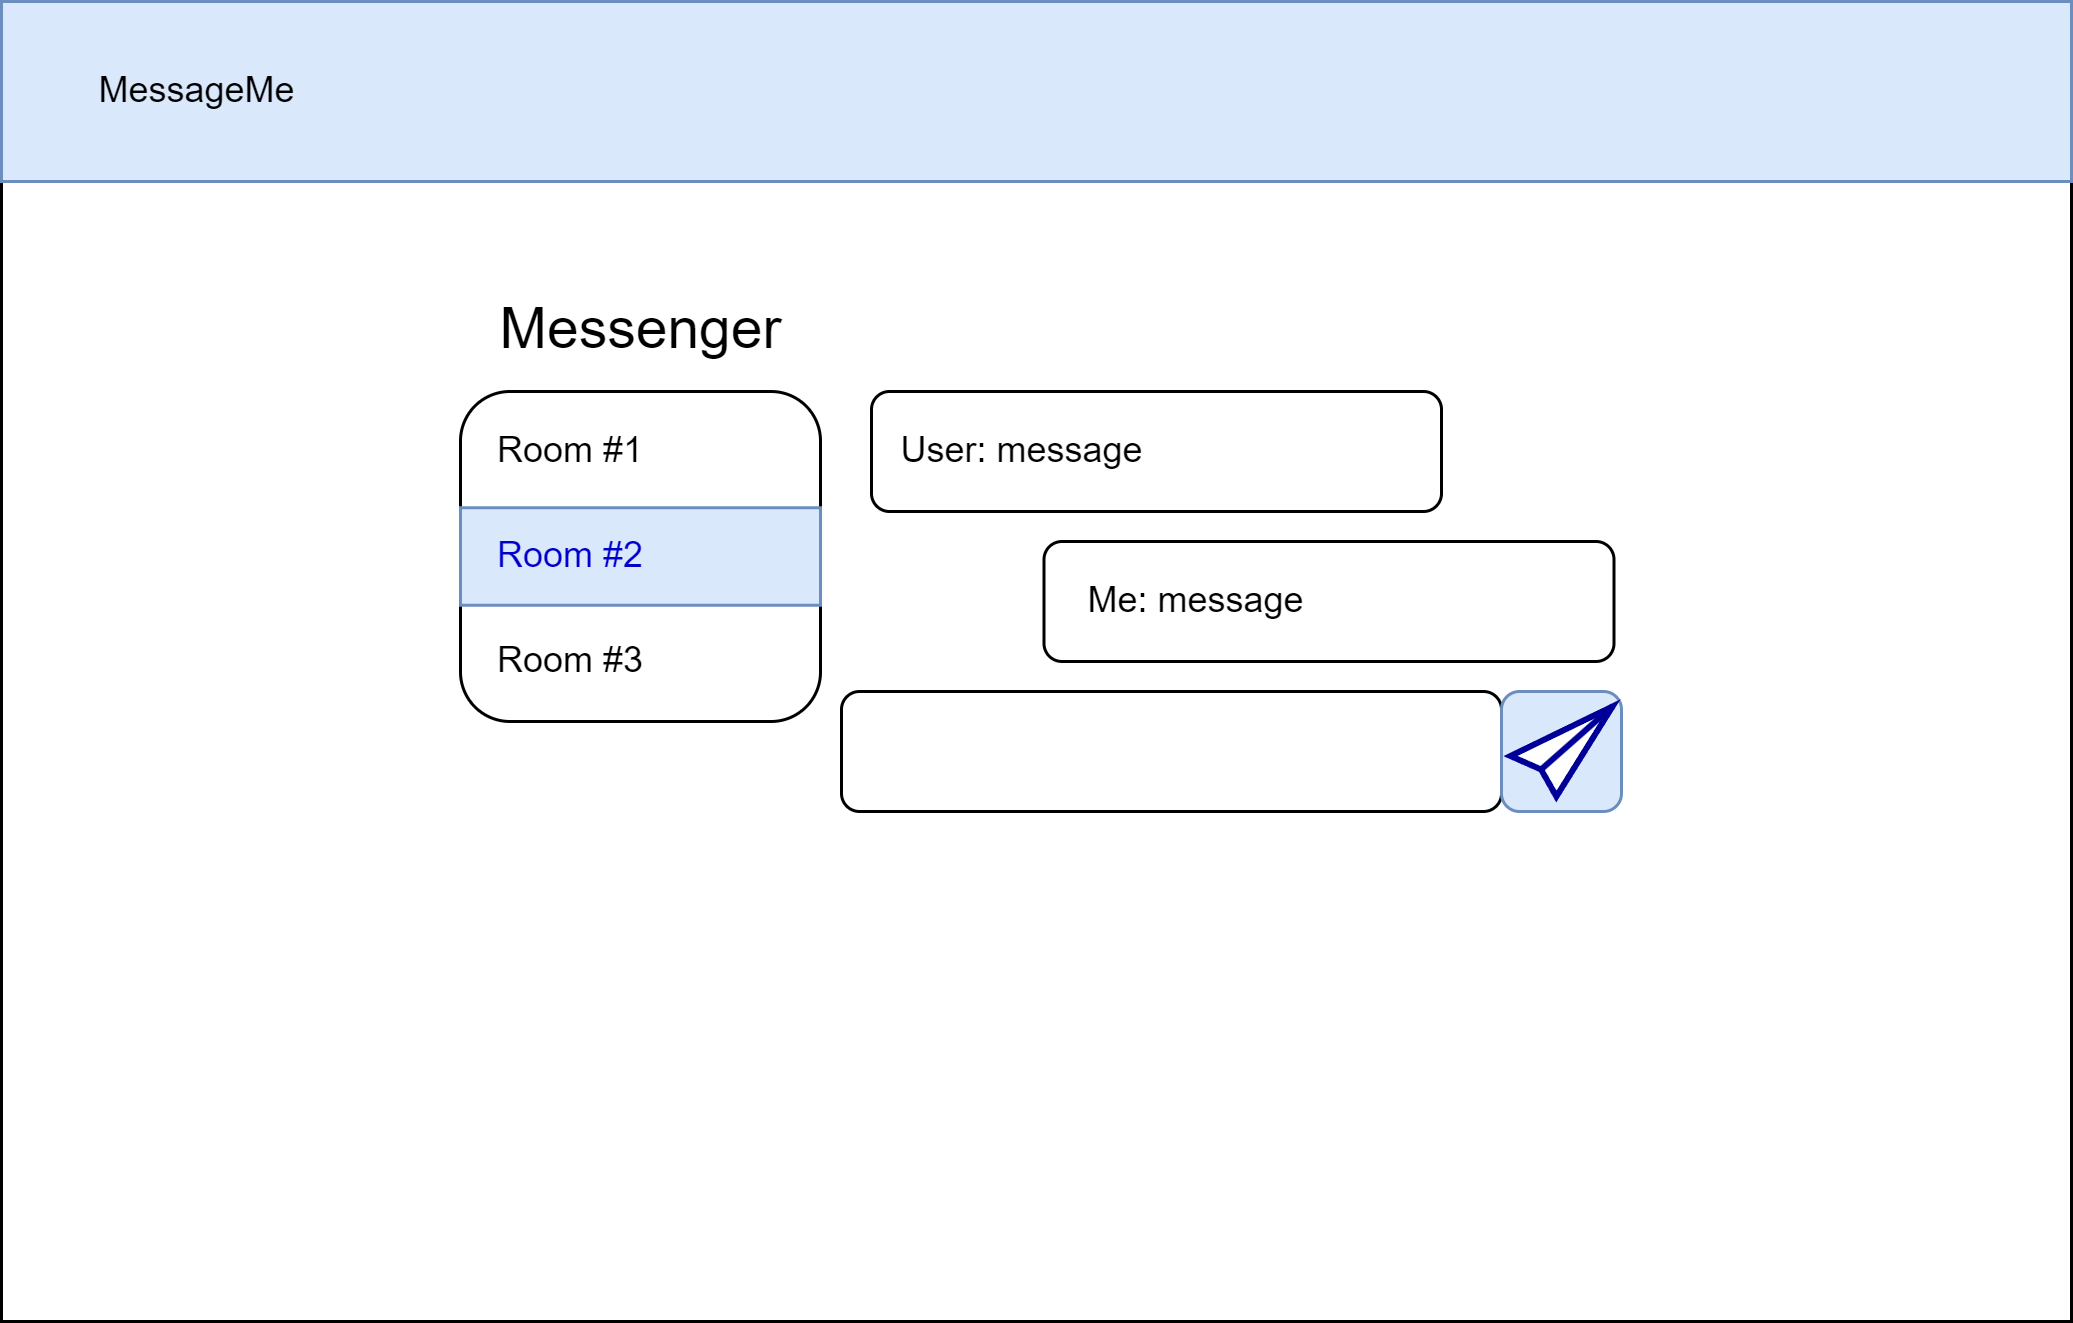

The diagram above was exported from draw.io. Its source (the exported page's mxGraphModel, read from the mxfile embedded in the PNG):
<mxGraphModel dx="1386" dy="785" grid="1" gridSize="10" guides="1" tooltips="1" connect="1" arrows="1" fold="1" page="1" pageScale="1" pageWidth="827" pageHeight="1169" math="0" shadow="0">
  <root>
    <mxCell id="0" />
    <mxCell id="1" parent="0" />
    <mxCell id="PbDYM0hrfJ8_ZjSdwshX-2" value="" style="rounded=0;whiteSpace=wrap;html=1;" parent="1" vertex="1">
      <mxGeometry width="690" height="440" as="geometry" />
    </mxCell>
    <mxCell id="PbDYM0hrfJ8_ZjSdwshX-3" value="" style="rounded=0;whiteSpace=wrap;html=1;align=left;fillColor=#dae8fc;strokeColor=#6c8ebf;" parent="1" vertex="1">
      <mxGeometry width="690" height="60" as="geometry" />
    </mxCell>
    <mxCell id="PbDYM0hrfJ8_ZjSdwshX-4" value="MessageMe" style="text;html=1;align=center;verticalAlign=middle;resizable=0;points=[];autosize=1;strokeColor=none;fillColor=none;" parent="1" vertex="1">
      <mxGeometry x="20" y="15" width="90" height="30" as="geometry" />
    </mxCell>
    <mxCell id="PbDYM0hrfJ8_ZjSdwshX-5" value="Messenger" style="text;html=1;align=center;verticalAlign=middle;resizable=0;points=[];autosize=1;strokeColor=none;fillColor=none;fontSize=19;" parent="1" vertex="1">
      <mxGeometry x="152.5" y="90" width="120" height="40" as="geometry" />
    </mxCell>
    <mxCell id="PbDYM0hrfJ8_ZjSdwshX-6" value="" style="rounded=1;whiteSpace=wrap;html=1;" parent="1" vertex="1">
      <mxGeometry x="290" y="130" width="190" height="40" as="geometry" />
    </mxCell>
    <mxCell id="PbDYM0hrfJ8_ZjSdwshX-7" value="User: message" style="text;html=1;align=center;verticalAlign=middle;resizable=0;points=[];autosize=1;strokeColor=none;fillColor=none;" parent="1" vertex="1">
      <mxGeometry x="290" y="135" width="100" height="30" as="geometry" />
    </mxCell>
    <mxCell id="VkkMrgVVi_Y4NXLHNxvW-5" value="" style="rounded=1;whiteSpace=wrap;html=1;" parent="1" vertex="1">
      <mxGeometry x="280" y="230" width="220" height="40" as="geometry" />
    </mxCell>
    <mxCell id="e5p1coV2n5sSq9LqLdgC-4" value="" style="rounded=1;whiteSpace=wrap;html=1;" vertex="1" parent="1">
      <mxGeometry x="347.5" y="180" width="190" height="40" as="geometry" />
    </mxCell>
    <mxCell id="e5p1coV2n5sSq9LqLdgC-5" value="Me: message" style="text;html=1;align=center;verticalAlign=middle;resizable=0;points=[];autosize=1;strokeColor=none;fillColor=none;" vertex="1" parent="1">
      <mxGeometry x="347.5" y="185" width="100" height="30" as="geometry" />
    </mxCell>
    <mxCell id="e5p1coV2n5sSq9LqLdgC-6" value="" style="rounded=1;whiteSpace=wrap;html=1;fillColor=#dae8fc;strokeColor=#6c8ebf;" vertex="1" parent="1">
      <mxGeometry x="500" y="230" width="40" height="40" as="geometry" />
    </mxCell>
    <mxCell id="e5p1coV2n5sSq9LqLdgC-7" value="" style="rounded=1;whiteSpace=wrap;html=1;" vertex="1" parent="1">
      <mxGeometry x="153" y="130" width="120" height="110" as="geometry" />
    </mxCell>
    <mxCell id="e5p1coV2n5sSq9LqLdgC-8" value="" style="rounded=0;whiteSpace=wrap;html=1;fillColor=#dae8fc;strokeColor=#6c8ebf;" vertex="1" parent="1">
      <mxGeometry x="153" y="168.75" width="120" height="32.5" as="geometry" />
    </mxCell>
    <mxCell id="e5p1coV2n5sSq9LqLdgC-9" value="Room #1" style="text;html=1;strokeColor=none;fillColor=none;align=center;verticalAlign=middle;whiteSpace=wrap;rounded=0;" vertex="1" parent="1">
      <mxGeometry x="160" y="135" width="60" height="30" as="geometry" />
    </mxCell>
    <mxCell id="e5p1coV2n5sSq9LqLdgC-10" value="Room #2" style="text;html=1;strokeColor=none;fillColor=none;align=center;verticalAlign=middle;whiteSpace=wrap;rounded=0;fontColor=#0000CC;" vertex="1" parent="1">
      <mxGeometry x="160" y="170" width="60" height="30" as="geometry" />
    </mxCell>
    <mxCell id="e5p1coV2n5sSq9LqLdgC-11" value="Room #3" style="text;html=1;strokeColor=none;fillColor=none;align=center;verticalAlign=middle;whiteSpace=wrap;rounded=0;" vertex="1" parent="1">
      <mxGeometry x="160" y="205" width="60" height="30" as="geometry" />
    </mxCell>
    <mxCell id="e5p1coV2n5sSq9LqLdgC-12" value="" style="html=1;verticalLabelPosition=bottom;align=center;labelBackgroundColor=#ffffff;verticalAlign=top;strokeWidth=2;shadow=0;dashed=0;shape=mxgraph.ios7.icons.pointer;strokeColor=#000099;" vertex="1" parent="1">
      <mxGeometry x="503" y="235" width="34" height="30" as="geometry" />
    </mxCell>
  </root>
</mxGraphModel>